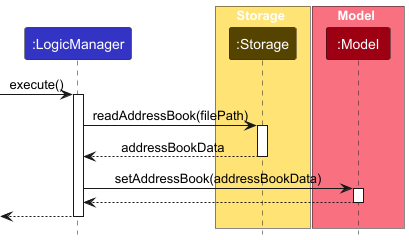

The diagram above was rendered by PlantUML. Its source (embedded in the PNG):
@startuml
!include style.puml
skinparam ArrowFontStyle plain


participant ":LogicManager" as LogicManager LOGIC_COLOR


' Define participants within boxes for clarity
box Storage STORAGE_COLOR_T1
participant ":Storage" as Storage STORAGE_COLOR_T2
end box

box Model MODEL_COLOR_T1
participant ":Model" as Model MODEL_COLOR
end box


' Start of execution
[-> LogicManager : execute()
activate LogicManager

LogicManager -> Storage : readAddressBook(filePath)
activate Storage
Storage --> LogicManager : addressBookData
deactivate Storage

LogicManager -> Model : setAddressBook(addressBookData)
activate Model
Model --> LogicManager
deactivate Model

[<-- LogicManager
deactivate LogicManager
@enduml